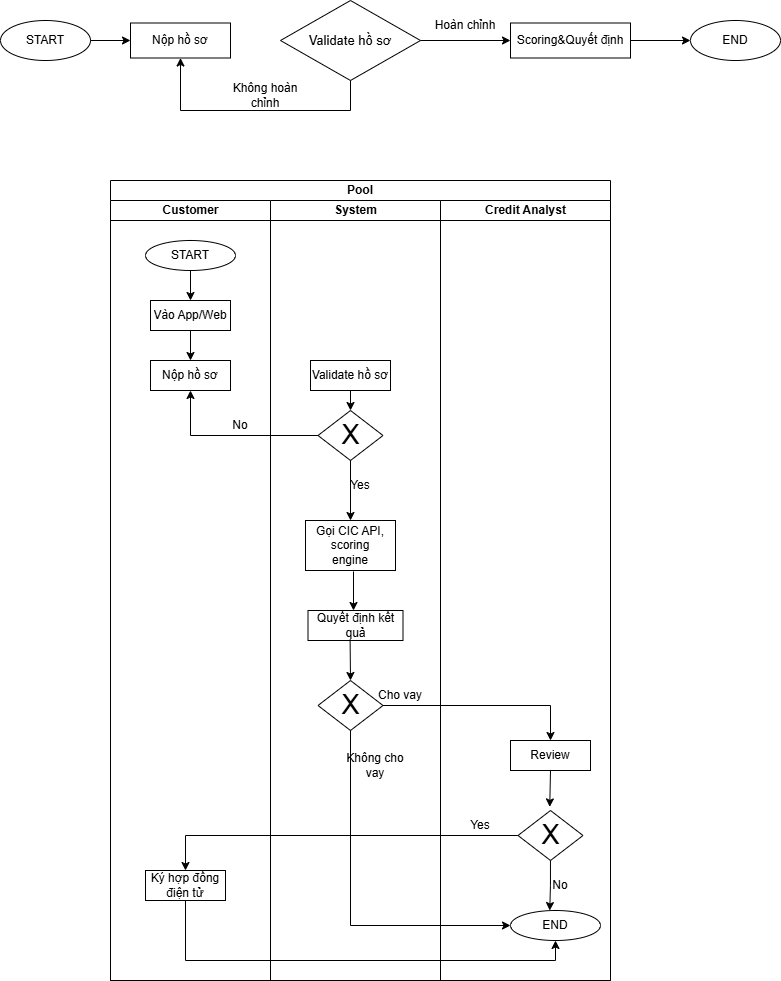

The diagram above was exported from draw.io. Its source (the exported page's mxGraphModel, read from the mxfile embedded in the PNG):
<mxGraphModel dx="895" dy="503" grid="1" gridSize="10" guides="1" tooltips="1" connect="1" arrows="1" fold="1" page="1" pageScale="1" pageWidth="850" pageHeight="1100" math="0" shadow="0">
  <root>
    <mxCell id="z2CwZ8NcwgolpNH_S2lX-0" />
    <mxCell id="z2CwZ8NcwgolpNH_S2lX-1" parent="z2CwZ8NcwgolpNH_S2lX-0" />
    <mxCell id="z2CwZ8NcwgolpNH_S2lX-2" parent="z2CwZ8NcwgolpNH_S2lX-1" style="ellipse;whiteSpace=wrap;html=1;" value="START" vertex="1">
      <mxGeometry height="40" width="90" x="50" y="60" as="geometry" />
    </mxCell>
    <mxCell id="z2CwZ8NcwgolpNH_S2lX-3" parent="z2CwZ8NcwgolpNH_S2lX-1" style="rounded=0;whiteSpace=wrap;html=1;" value="Nộp hồ sơ" vertex="1">
      <mxGeometry height="35" width="100" x="180" y="62.5" as="geometry" />
    </mxCell>
    <mxCell id="z2CwZ8NcwgolpNH_S2lX-4" parent="z2CwZ8NcwgolpNH_S2lX-1" style="rhombus;whiteSpace=wrap;html=1;" value="&lt;div&gt;&lt;font style=&quot;font-size: 13px;&quot;&gt;Validate hồ sơ&lt;/font&gt;&lt;/div&gt;" vertex="1">
      <mxGeometry height="80" width="140" x="330" y="40" as="geometry" />
    </mxCell>
    <mxCell id="z2CwZ8NcwgolpNH_S2lX-5" edge="1" parent="z2CwZ8NcwgolpNH_S2lX-1" source="z2CwZ8NcwgolpNH_S2lX-4" style="endArrow=classic;html=1;rounded=0;exitX=0.5;exitY=1;exitDx=0;exitDy=0;curved=0;entryX=0.5;entryY=1;entryDx=0;entryDy=0;" target="z2CwZ8NcwgolpNH_S2lX-3" value="">
      <mxGeometry height="50" relative="1" width="50" as="geometry">
        <Array as="points">
          <mxPoint x="400" y="150" />
          <mxPoint x="230" y="150" />
        </Array>
        <mxPoint x="400" y="320" as="sourcePoint" />
        <mxPoint x="425" y="250" as="targetPoint" />
      </mxGeometry>
    </mxCell>
    <mxCell id="z2CwZ8NcwgolpNH_S2lX-6" edge="1" parent="z2CwZ8NcwgolpNH_S2lX-1" source="z2CwZ8NcwgolpNH_S2lX-4" style="endArrow=classic;html=1;rounded=0;exitX=1;exitY=0.5;exitDx=0;exitDy=0;" value="">
      <mxGeometry height="50" relative="1" width="50" as="geometry">
        <mxPoint x="400" y="320" as="sourcePoint" />
        <mxPoint x="560" y="80" as="targetPoint" />
      </mxGeometry>
    </mxCell>
    <mxCell id="z2CwZ8NcwgolpNH_S2lX-7" parent="z2CwZ8NcwgolpNH_S2lX-1" style="text;html=1;whiteSpace=wrap;strokeColor=none;fillColor=none;align=center;verticalAlign=middle;rounded=0;" value="Không hoàn chỉnh" vertex="1">
      <mxGeometry height="30" width="90" x="270" y="120" as="geometry" />
    </mxCell>
    <mxCell id="z2CwZ8NcwgolpNH_S2lX-8" parent="z2CwZ8NcwgolpNH_S2lX-1" style="text;html=1;whiteSpace=wrap;strokeColor=none;fillColor=none;align=center;verticalAlign=middle;rounded=0;" value="Hoàn chỉnh" vertex="1">
      <mxGeometry height="30" width="90" x="470" y="50" as="geometry" />
    </mxCell>
    <mxCell id="z2CwZ8NcwgolpNH_S2lX-9" parent="z2CwZ8NcwgolpNH_S2lX-1" style="rounded=0;whiteSpace=wrap;html=1;" value="Scoring&amp;amp;Quyết định" vertex="1">
      <mxGeometry height="35" width="120" x="560" y="62.5" as="geometry" />
    </mxCell>
    <mxCell id="z2CwZ8NcwgolpNH_S2lX-10" parent="z2CwZ8NcwgolpNH_S2lX-1" style="ellipse;whiteSpace=wrap;html=1;" value="END" vertex="1">
      <mxGeometry height="40" width="90" x="740" y="60" as="geometry" />
    </mxCell>
    <mxCell id="z2CwZ8NcwgolpNH_S2lX-11" edge="1" parent="z2CwZ8NcwgolpNH_S2lX-1" source="z2CwZ8NcwgolpNH_S2lX-2" style="endArrow=classic;html=1;rounded=0;exitX=1;exitY=0.5;exitDx=0;exitDy=0;entryX=0;entryY=0.5;entryDx=0;entryDy=0;" target="z2CwZ8NcwgolpNH_S2lX-3" value="">
      <mxGeometry height="50" relative="1" width="50" as="geometry">
        <mxPoint x="400" y="330" as="sourcePoint" />
        <mxPoint x="450" y="280" as="targetPoint" />
      </mxGeometry>
    </mxCell>
    <mxCell id="z2CwZ8NcwgolpNH_S2lX-12" edge="1" parent="z2CwZ8NcwgolpNH_S2lX-1" source="z2CwZ8NcwgolpNH_S2lX-9" style="endArrow=classic;html=1;rounded=0;exitX=1;exitY=0.5;exitDx=0;exitDy=0;entryX=0;entryY=0.5;entryDx=0;entryDy=0;" target="z2CwZ8NcwgolpNH_S2lX-10" value="">
      <mxGeometry height="50" relative="1" width="50" as="geometry">
        <mxPoint x="180" y="70" as="sourcePoint" />
        <mxPoint x="220" y="70" as="targetPoint" />
      </mxGeometry>
    </mxCell>
    <mxCell id="UbdrtgFwsxyLB7Ri_N7x-0" parent="z2CwZ8NcwgolpNH_S2lX-1" style="swimlane;html=1;childLayout=stackLayout;resizeParent=1;resizeParentMax=0;startSize=20;whiteSpace=wrap;" value="Pool" vertex="1">
      <mxGeometry height="800" width="500" x="160" y="220" as="geometry" />
    </mxCell>
    <mxCell id="UbdrtgFwsxyLB7Ri_N7x-1" parent="UbdrtgFwsxyLB7Ri_N7x-0" style="swimlane;html=1;startSize=20;" value="&lt;span class=&quot;fontstyle0&quot;&gt;Customer&lt;/span&gt;" vertex="1">
      <mxGeometry height="780" width="160" y="20" as="geometry" />
    </mxCell>
    <mxCell id="4PgWeOlWlw5eZjielLzf-0" parent="UbdrtgFwsxyLB7Ri_N7x-1" style="ellipse;whiteSpace=wrap;html=1;" value="START" vertex="1">
      <mxGeometry height="30" width="90" x="35" y="40" as="geometry" />
    </mxCell>
    <mxCell id="4PgWeOlWlw5eZjielLzf-1" edge="1" parent="UbdrtgFwsxyLB7Ri_N7x-1" source="4PgWeOlWlw5eZjielLzf-0" style="endArrow=classic;html=1;rounded=0;exitX=0.5;exitY=1;exitDx=0;exitDy=0;entryX=0.5;entryY=0;entryDx=0;entryDy=0;" target="4PgWeOlWlw5eZjielLzf-2" value="">
      <mxGeometry height="50" relative="1" width="50" as="geometry">
        <mxPoint x="380" y="310" as="sourcePoint" />
        <mxPoint x="160" y="60" as="targetPoint" />
      </mxGeometry>
    </mxCell>
    <mxCell id="4PgWeOlWlw5eZjielLzf-2" parent="UbdrtgFwsxyLB7Ri_N7x-1" style="rounded=0;whiteSpace=wrap;html=1;" value="Vào App/Web" vertex="1">
      <mxGeometry height="30" width="80" x="40" y="100" as="geometry" />
    </mxCell>
    <mxCell id="4PgWeOlWlw5eZjielLzf-4" edge="1" parent="UbdrtgFwsxyLB7Ri_N7x-1" style="endArrow=classic;html=1;rounded=0;entryX=0.5;entryY=0;entryDx=0;entryDy=0;" target="4PgWeOlWlw5eZjielLzf-3" value="">
      <mxGeometry height="50" relative="1" width="50" as="geometry">
        <mxPoint x="80" y="130" as="sourcePoint" />
        <mxPoint x="80" y="130" as="targetPoint" />
      </mxGeometry>
    </mxCell>
    <mxCell id="4PgWeOlWlw5eZjielLzf-3" parent="UbdrtgFwsxyLB7Ri_N7x-1" style="rounded=0;whiteSpace=wrap;html=1;" value="Nộp hồ sơ" vertex="1">
      <mxGeometry height="30" width="80" x="40" y="160" as="geometry" />
    </mxCell>
    <mxCell id="c-GLpzB7884OnSly8LbC-17" parent="UbdrtgFwsxyLB7Ri_N7x-1" style="rounded=0;whiteSpace=wrap;html=1;" value="Ký hợp đồng điện tử" vertex="1">
      <mxGeometry height="30" width="80" x="35" y="670" as="geometry" />
    </mxCell>
    <mxCell id="UbdrtgFwsxyLB7Ri_N7x-2" parent="UbdrtgFwsxyLB7Ri_N7x-0" style="swimlane;html=1;startSize=20;" value="&lt;span class=&quot;fontstyle0&quot;&gt;System&lt;/span&gt;" vertex="1">
      <mxGeometry height="780" width="170" x="160" y="20" as="geometry" />
    </mxCell>
    <mxCell id="4PgWeOlWlw5eZjielLzf-5" parent="UbdrtgFwsxyLB7Ri_N7x-2" style="rounded=0;whiteSpace=wrap;html=1;" value="Validate hồ sơ" vertex="1">
      <mxGeometry height="30" width="80" x="40" y="160" as="geometry" />
    </mxCell>
    <mxCell id="4PgWeOlWlw5eZjielLzf-7" parent="UbdrtgFwsxyLB7Ri_N7x-2" style="rounded=0;whiteSpace=wrap;html=1;" value="&lt;span class=&quot;fontstyle0&quot;&gt;Gọi CIC API, scoring&lt;br&gt;engine&lt;/span&gt;" vertex="1">
      <mxGeometry height="50" width="90" x="35" y="320" as="geometry" />
    </mxCell>
    <mxCell id="c-GLpzB7884OnSly8LbC-0" parent="UbdrtgFwsxyLB7Ri_N7x-2" style="rhombus;whiteSpace=wrap;html=1;" value="&lt;font style=&quot;font-size: 27px;&quot;&gt;X&lt;/font&gt;" vertex="1">
      <mxGeometry height="50" width="65" x="47.5" y="210" as="geometry" />
    </mxCell>
    <mxCell id="c-GLpzB7884OnSly8LbC-1" edge="1" parent="UbdrtgFwsxyLB7Ri_N7x-2" source="4PgWeOlWlw5eZjielLzf-5" style="endArrow=classic;html=1;rounded=0;exitX=0.5;exitY=1;exitDx=0;exitDy=0;entryX=0.5;entryY=0;entryDx=0;entryDy=0;" target="c-GLpzB7884OnSly8LbC-0" value="">
      <mxGeometry height="50" relative="1" width="50" as="geometry">
        <mxPoint x="-80" y="140" as="sourcePoint" />
        <mxPoint x="120" y="230" as="targetPoint" />
      </mxGeometry>
    </mxCell>
    <mxCell id="c-GLpzB7884OnSly8LbC-3" edge="1" parent="UbdrtgFwsxyLB7Ri_N7x-2" source="c-GLpzB7884OnSly8LbC-0" style="endArrow=classic;html=1;rounded=0;exitX=0.5;exitY=1;exitDx=0;exitDy=0;entryX=0.5;entryY=0;entryDx=0;entryDy=0;" target="4PgWeOlWlw5eZjielLzf-7" value="">
      <mxGeometry height="50" relative="1" width="50" as="geometry">
        <mxPoint x="-90" y="70" as="sourcePoint" />
        <mxPoint x="-90" y="100" as="targetPoint" />
      </mxGeometry>
    </mxCell>
    <mxCell id="c-GLpzB7884OnSly8LbC-5" parent="UbdrtgFwsxyLB7Ri_N7x-2" style="text;html=1;whiteSpace=wrap;strokeColor=none;fillColor=none;align=center;verticalAlign=middle;rounded=0;" value="Yes" vertex="1">
      <mxGeometry height="30" width="60" x="60" y="270" as="geometry" />
    </mxCell>
    <mxCell id="c-GLpzB7884OnSly8LbC-8" parent="UbdrtgFwsxyLB7Ri_N7x-2" style="rounded=0;whiteSpace=wrap;html=1;" value="Quyết định kết quả" vertex="1">
      <mxGeometry height="30" width="95" x="37.5" y="410" as="geometry" />
    </mxCell>
    <mxCell id="c-GLpzB7884OnSly8LbC-9" parent="UbdrtgFwsxyLB7Ri_N7x-2" style="rhombus;whiteSpace=wrap;html=1;" value="&lt;font style=&quot;font-size: 27px;&quot;&gt;X&lt;/font&gt;" vertex="1">
      <mxGeometry height="50" width="65" x="47.5" y="480" as="geometry" />
    </mxCell>
    <mxCell id="c-GLpzB7884OnSly8LbC-10" edge="1" parent="UbdrtgFwsxyLB7Ri_N7x-2" style="endArrow=classic;html=1;rounded=0;" value="">
      <mxGeometry height="50" relative="1" width="50" as="geometry">
        <mxPoint x="83" y="371" as="sourcePoint" />
        <mxPoint x="83" y="410" as="targetPoint" />
      </mxGeometry>
    </mxCell>
    <mxCell id="c-GLpzB7884OnSly8LbC-13" edge="1" parent="UbdrtgFwsxyLB7Ri_N7x-2" source="c-GLpzB7884OnSly8LbC-8" style="endArrow=classic;html=1;rounded=0;exitX=0.443;exitY=0.958;exitDx=0;exitDy=0;exitPerimeter=0;entryX=0.5;entryY=0;entryDx=0;entryDy=0;" target="c-GLpzB7884OnSly8LbC-9" value="">
      <mxGeometry height="50" relative="1" width="50" as="geometry">
        <mxPoint x="80" y="400" as="sourcePoint" />
        <mxPoint x="130" y="350" as="targetPoint" />
      </mxGeometry>
    </mxCell>
    <mxCell id="c-GLpzB7884OnSly8LbC-32" parent="UbdrtgFwsxyLB7Ri_N7x-2" style="text;html=1;whiteSpace=wrap;strokeColor=none;fillColor=none;align=center;verticalAlign=middle;rounded=0;" value="Không cho vay" vertex="1">
      <mxGeometry height="30" width="60" x="75" y="550" as="geometry" />
    </mxCell>
    <mxCell id="c-GLpzB7884OnSly8LbC-2" edge="1" parent="UbdrtgFwsxyLB7Ri_N7x-0" source="c-GLpzB7884OnSly8LbC-0" style="endArrow=classic;html=1;rounded=0;exitX=0;exitY=0.5;exitDx=0;exitDy=0;entryX=0.5;entryY=1;entryDx=0;entryDy=0;" target="4PgWeOlWlw5eZjielLzf-3" value="">
      <mxGeometry height="50" relative="1" width="50" as="geometry">
        <Array as="points">
          <mxPoint x="80" y="255" />
        </Array>
        <mxPoint x="230" y="220" as="sourcePoint" />
        <mxPoint x="230" y="270" as="targetPoint" />
      </mxGeometry>
    </mxCell>
    <mxCell id="c-GLpzB7884OnSly8LbC-14" edge="1" parent="UbdrtgFwsxyLB7Ri_N7x-0" source="c-GLpzB7884OnSly8LbC-9" style="endArrow=classic;html=1;rounded=0;exitX=1;exitY=0.5;exitDx=0;exitDy=0;entryX=0.5;entryY=0;entryDx=0;entryDy=0;" target="c-GLpzB7884OnSly8LbC-6" value="">
      <mxGeometry height="50" relative="1" width="50" as="geometry">
        <Array as="points">
          <mxPoint x="440" y="525" />
        </Array>
        <mxPoint x="240" y="420" as="sourcePoint" />
        <mxPoint x="400" y="560" as="targetPoint" />
      </mxGeometry>
    </mxCell>
    <mxCell id="c-GLpzB7884OnSly8LbC-18" edge="1" parent="UbdrtgFwsxyLB7Ri_N7x-0" source="c-GLpzB7884OnSly8LbC-26" style="endArrow=classic;html=1;rounded=0;exitX=0;exitY=0.5;exitDx=0;exitDy=0;entryX=0.5;entryY=0;entryDx=0;entryDy=0;" target="c-GLpzB7884OnSly8LbC-17" value="">
      <mxGeometry height="50" relative="1" width="50" as="geometry">
        <Array as="points">
          <mxPoint x="75" y="655" />
        </Array>
        <mxPoint x="240" y="600" as="sourcePoint" />
        <mxPoint x="290" y="550" as="targetPoint" />
      </mxGeometry>
    </mxCell>
    <mxCell id="UbdrtgFwsxyLB7Ri_N7x-3" parent="UbdrtgFwsxyLB7Ri_N7x-0" style="swimlane;html=1;startSize=20;" value="&lt;span class=&quot;fontstyle0&quot;&gt;Credit Analyst&lt;/span&gt;" vertex="1">
      <mxGeometry height="780" width="170" x="330" y="20" as="geometry" />
    </mxCell>
    <mxCell id="c-GLpzB7884OnSly8LbC-6" parent="UbdrtgFwsxyLB7Ri_N7x-3" style="rounded=0;whiteSpace=wrap;html=1;" value="Review" vertex="1">
      <mxGeometry height="30" width="80" x="70" y="540" as="geometry" />
    </mxCell>
    <mxCell id="c-GLpzB7884OnSly8LbC-22" parent="UbdrtgFwsxyLB7Ri_N7x-3" style="ellipse;whiteSpace=wrap;html=1;" value="END" vertex="1">
      <mxGeometry height="30" width="90" x="70" y="710" as="geometry" />
    </mxCell>
    <mxCell id="c-GLpzB7884OnSly8LbC-23" edge="1" parent="UbdrtgFwsxyLB7Ri_N7x-3" source="c-GLpzB7884OnSly8LbC-6" style="endArrow=classic;html=1;rounded=0;exitX=0.5;exitY=1;exitDx=0;exitDy=0;entryX=0.154;entryY=0.88;entryDx=0;entryDy=0;entryPerimeter=0;" value="">
      <mxGeometry height="50" relative="1" width="50" as="geometry">
        <mxPoint x="-90" y="490" as="sourcePoint" />
        <mxPoint x="109.24000000000001" y="606.3999999999999" as="targetPoint" />
      </mxGeometry>
    </mxCell>
    <mxCell id="c-GLpzB7884OnSly8LbC-29" edge="1" parent="UbdrtgFwsxyLB7Ri_N7x-3" source="c-GLpzB7884OnSly8LbC-26" style="edgeStyle=orthogonalEdgeStyle;rounded=0;orthogonalLoop=1;jettySize=auto;html=1;entryX=0.436;entryY=0.001;entryDx=0;entryDy=0;entryPerimeter=0;" target="c-GLpzB7884OnSly8LbC-22" value="">
      <mxGeometry relative="1" as="geometry" />
    </mxCell>
    <mxCell id="c-GLpzB7884OnSly8LbC-26" parent="UbdrtgFwsxyLB7Ri_N7x-3" style="rhombus;whiteSpace=wrap;html=1;" value="&lt;font style=&quot;font-size: 27px;&quot;&gt;X&lt;/font&gt;" vertex="1">
      <mxGeometry height="50" width="65" x="77.5" y="610" as="geometry" />
    </mxCell>
    <mxCell id="c-GLpzB7884OnSly8LbC-24" edge="1" parent="UbdrtgFwsxyLB7Ri_N7x-0" source="c-GLpzB7884OnSly8LbC-17" style="endArrow=classic;html=1;rounded=0;entryX=0.5;entryY=1;entryDx=0;entryDy=0;exitX=0.5;exitY=1;exitDx=0;exitDy=0;" target="c-GLpzB7884OnSly8LbC-22" value="">
      <mxGeometry height="50" relative="1" width="50" as="geometry">
        <Array as="points">
          <mxPoint x="75" y="780" />
          <mxPoint x="445" y="780" />
        </Array>
        <mxPoint x="120" y="740" as="sourcePoint" />
        <mxPoint x="400" y="740" as="targetPoint" />
      </mxGeometry>
    </mxCell>
    <mxCell id="c-GLpzB7884OnSly8LbC-31" edge="1" parent="UbdrtgFwsxyLB7Ri_N7x-0" source="c-GLpzB7884OnSly8LbC-9" style="endArrow=classic;html=1;rounded=0;entryX=0;entryY=0.5;entryDx=0;entryDy=0;exitX=0.5;exitY=1;exitDx=0;exitDy=0;" target="c-GLpzB7884OnSly8LbC-22" value="">
      <mxGeometry height="50" relative="1" width="50" as="geometry">
        <Array as="points">
          <mxPoint x="240" y="745" />
        </Array>
        <mxPoint x="240" y="650" as="sourcePoint" />
        <mxPoint x="290" y="600" as="targetPoint" />
      </mxGeometry>
    </mxCell>
    <mxCell id="c-GLpzB7884OnSly8LbC-4" parent="z2CwZ8NcwgolpNH_S2lX-1" style="text;html=1;whiteSpace=wrap;strokeColor=none;fillColor=none;align=center;verticalAlign=middle;rounded=0;" value="No" vertex="1">
      <mxGeometry height="30" width="60" x="260" y="450" as="geometry" />
    </mxCell>
    <mxCell id="c-GLpzB7884OnSly8LbC-16" parent="z2CwZ8NcwgolpNH_S2lX-1" style="text;html=1;whiteSpace=wrap;strokeColor=none;fillColor=none;align=center;verticalAlign=middle;rounded=0;" value="Cho vay" vertex="1">
      <mxGeometry height="30" width="60" x="420" y="720" as="geometry" />
    </mxCell>
    <mxCell id="c-GLpzB7884OnSly8LbC-28" parent="z2CwZ8NcwgolpNH_S2lX-1" style="text;html=1;whiteSpace=wrap;strokeColor=none;fillColor=none;align=center;verticalAlign=middle;rounded=0;" value="Yes" vertex="1">
      <mxGeometry height="30" width="60" x="500" y="850" as="geometry" />
    </mxCell>
    <mxCell id="c-GLpzB7884OnSly8LbC-30" parent="z2CwZ8NcwgolpNH_S2lX-1" style="text;html=1;whiteSpace=wrap;strokeColor=none;fillColor=none;align=center;verticalAlign=middle;rounded=0;" value="No" vertex="1">
      <mxGeometry height="30" width="60" x="580" y="910" as="geometry" />
    </mxCell>
  </root>
</mxGraphModel>